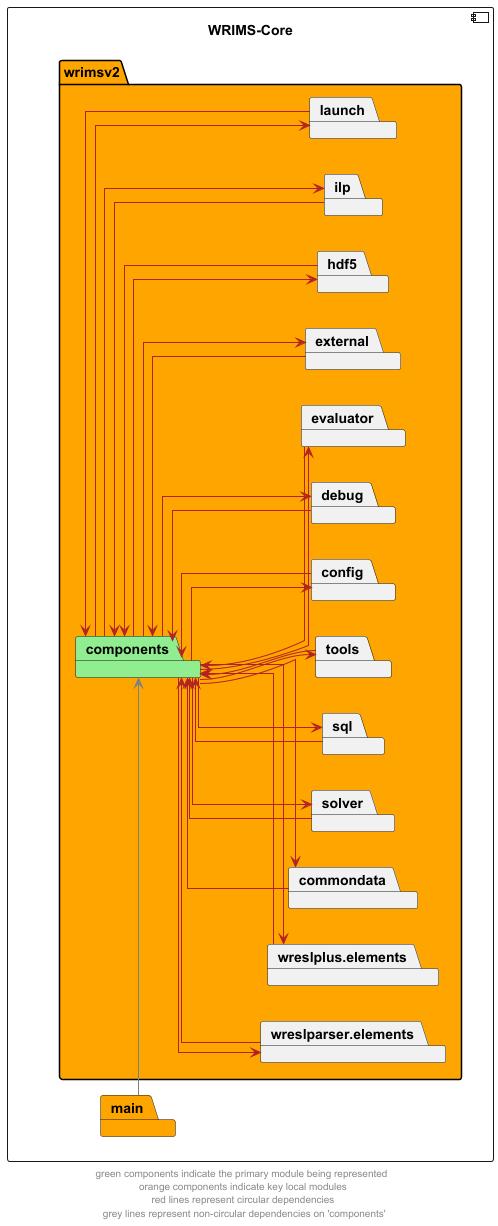

The diagram above was rendered by PlantUML. Its source (embedded in the PNG):
@startuml
left to right direction
skinparam linetype ortho
component wrims_core as "WRIMS-Core" {
    package wrimsv2  #orange{
        package components #lightgreen
        package commondata
        package wreslparser.elements
        package wreslplus.elements
        package solver
        package sql
        package tools
        package config
        package debug
        package evaluator
        package external
        package hdf5
        package ilp
        package launch
    }
package main #orange
}

components --> commondata #firebrick
commondata --> components #firebrick

components --> config #firebrick
config --> components #firebrick

components --> debug #firebrick
debug --> components #firebrick

components --> evaluator #firebrick
evaluator --> components #firebrick

components --> external #firebrick
external --> components #firebrick

components --> hdf5 #firebrick
hdf5 --> components #firebrick

components --> ilp #firebrick
ilp --> components #firebrick

components --> launch #firebrick
launch --> components #firebrick

components --> solver #firebrick
solver --> components #firebrick

components --> sql #firebrick
sql --> components #firebrick

components --> tools #firebrick
tools --> components #firebrick

components --> wreslparser.elements #firebrick
wreslparser.elements --> components #firebrick

components --> wreslplus.elements #firebrick
wreslplus.elements --> components #firebrick


main -right-> components #grey


' The following relationships are hidden and used to format the diagram. They do not represent actual dependencies.
main -up[hidden]-> wrims_core
'commondata -up[hidden]-> wreslparser.elements
'wreslparser.elements -up[hidden]-> wreslplus.elements
'commondata -left[hidden]-> components
wreslparser.elements -left[hidden]-> components
wreslplus.elements -left[hidden]-> components
footer "green components indicate the primary module being represented \n orange components indicate key local modules \n red lines represent circular dependencies \n grey lines represent non-circular dependencies on 'components'"
@enduml